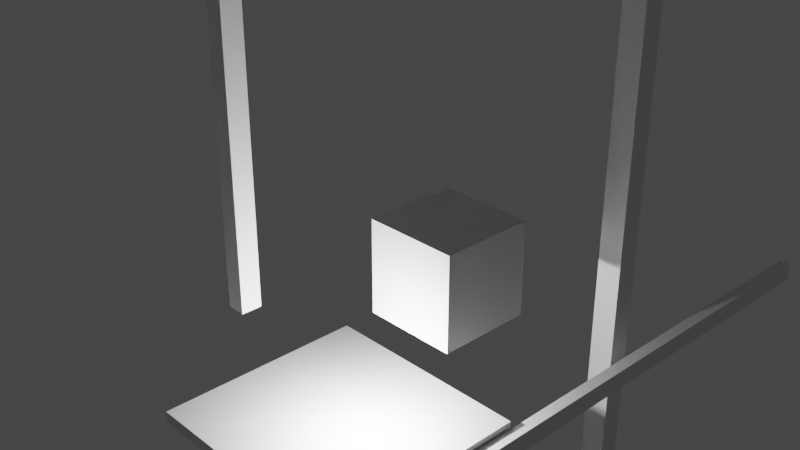 # Source: SM_Deccer_Cubes.blend  (saved by Blender 3.0.42; exported with 4.5.12 LTS)
import bpy
from mathutils import Matrix  # noqa: F401  (used for matrix-valued properties, if any)

bpy.ops.wm.read_factory_settings(use_empty=True)
scene = bpy.context.scene
scene.name = 'Scene'

# ---- collections
col_collection = bpy.data.collections.new('Collection'); scene.collection.children.link(col_collection)

# ---- world
world_world = bpy.data.worlds.new('World'); scene.world = world_world
world_world.use_nodes = True; world_world.node_tree.nodes.clear()
_N = world_world.node_tree.nodes; _L = world_world.node_tree.links
n0 = _N.new('ShaderNodeOutputWorld'); n0.name = 'World Output'; n0.location = (300, 300)
n1 = _N.new('ShaderNodeBackground'); n1.name = 'Background'; n1.location = (10, 300)
n1.inputs[0].default_value = (0.05088, 0.05088, 0.05088, 1.0)
_L.new(n1.outputs[0], n0.inputs[0])
n0.is_active_output = True
world_world.color = (0.05088, 0.05088, 0.05088)
world_world.use_sun_shadow = False
world_world.sun_shadow_jitter_overblur = 0.0

# ---- cameras
cam_camera = bpy.data.cameras.new('Camera')
cam_camera.clip_end = 100.0
cam_camera.ortho_scale = 7.314

# ---- lights
light_light = bpy.data.lights.new('Light', 'POINT')
light_light.transmission_factor = 0.0
light_light.energy = 1000.0
light_light.shadow_soft_size = 0.1
light_light.shadow_maximum_resolution = 0.006
light_light.use_absolute_resolution = True

# ---- meshes
me_cube = bpy.data.meshes.new('Cube')
me_cube.from_pydata([(1.0, 1.0, 1.0), (1.0, 1.0, -1.0), (1.0, -1.0, 1.0), (1.0, -1.0, -1.0), (-1.0, 1.0, 1.0), (-1.0, 1.0, -1.0), (-1.0, -1.0, 1.0), (-1.0, -1.0, -1.0)], [], [(0, 4, 6, 2), (3, 2, 6, 7), (7, 6, 4, 5), (5, 1, 3, 7), (1, 0, 2, 3), (5, 4, 0, 1)])
_uv = me_cube.uv_layers.new(name='UVMap')
_uv.uv.foreach_set('vector', [0.625, 0.5, 0.875, 0.5, 0.875, 0.75, 0.625, 0.75, 0.375, 0.75, 0.625, 0.75, 0.625, 1.0, 0.375, 1.0, 0.375, 0.0, 0.625, 0.0, 0.625, 0.25, 0.375, 0.25, 0.125, 0.5, 0.375, 0.5, 0.375, 0.75, 0.125, 0.75, 0.375, 0.5, 0.625, 0.5, 0.625, 0.75, 0.375, 0.75, 0.375, 0.25, 0.625, 0.25, 0.625, 0.5, 0.375, 0.5])
me_cube.use_remesh_preserve_volume = False
me_cube.use_remesh_preserve_attributes = False
me_cube.use_mirror_vertex_groups = False
me_cube.update()
me_cube_001 = bpy.data.meshes.new('Cube.001')
me_cube_001.from_pydata([(1.0, 1.0, 1.0), (1.0, 1.0, -1.0), (1.0, -1.0, 1.0), (1.0, -1.0, -1.0), (-1.0, 1.0, 1.0), (-1.0, 1.0, -1.0), (-1.0, -1.0, 1.0), (-1.0, -1.0, -1.0)], [], [(0, 4, 6, 2), (3, 2, 6, 7), (7, 6, 4, 5), (5, 1, 3, 7), (1, 0, 2, 3), (5, 4, 0, 1)])
_uv = me_cube_001.uv_layers.new(name='UVMap')
_uv.uv.foreach_set('vector', [0.625, 0.5, 0.875, 0.5, 0.875, 0.75, 0.625, 0.75, 0.375, 0.75, 0.625, 0.75, 0.625, 1.0, 0.375, 1.0, 0.375, 0.0, 0.625, 0.0, 0.625, 0.25, 0.375, 0.25, 0.125, 0.5, 0.375, 0.5, 0.375, 0.75, 0.125, 0.75, 0.375, 0.5, 0.625, 0.5, 0.625, 0.75, 0.375, 0.75, 0.375, 0.25, 0.625, 0.25, 0.625, 0.5, 0.375, 0.5])
me_cube_001.use_remesh_preserve_volume = False
me_cube_001.use_remesh_preserve_attributes = False
me_cube_001.use_mirror_vertex_groups = False
me_cube_001.update()
me_cube_002 = bpy.data.meshes.new('Cube.002')
me_cube_002.from_pydata([(1.0, 1.0, 1.0), (1.0, 1.0, -1.0), (1.0, -1.0, 1.0), (1.0, -1.0, -1.0), (-1.0, 1.0, 1.0), (-1.0, 1.0, -1.0), (-1.0, -1.0, 1.0), (-1.0, -1.0, -1.0)], [], [(0, 4, 6, 2), (3, 2, 6, 7), (7, 6, 4, 5), (5, 1, 3, 7), (1, 0, 2, 3), (5, 4, 0, 1)])
_uv = me_cube_002.uv_layers.new(name='UVMap')
_uv.uv.foreach_set('vector', [0.625, 0.5, 0.875, 0.5, 0.875, 0.75, 0.625, 0.75, 0.375, 0.75, 0.625, 0.75, 0.625, 1.0, 0.375, 1.0, 0.375, 0.0, 0.625, 0.0, 0.625, 0.25, 0.375, 0.25, 0.125, 0.5, 0.375, 0.5, 0.375, 0.75, 0.125, 0.75, 0.375, 0.5, 0.625, 0.5, 0.625, 0.75, 0.375, 0.75, 0.375, 0.25, 0.625, 0.25, 0.625, 0.5, 0.375, 0.5])
me_cube_002.use_remesh_preserve_volume = False
me_cube_002.use_remesh_preserve_attributes = False
me_cube_002.use_mirror_vertex_groups = False
me_cube_002.update()
me_cube_003 = bpy.data.meshes.new('Cube.003')
me_cube_003.from_pydata([(1.0, 1.0, 1.0), (1.0, 1.0, -1.0), (1.0, -1.0, 1.0), (1.0, -1.0, -1.0), (-1.0, 1.0, 1.0), (-1.0, 1.0, -1.0), (-1.0, -1.0, 1.0), (-1.0, -1.0, -1.0)], [], [(0, 4, 6, 2), (3, 2, 6, 7), (7, 6, 4, 5), (5, 1, 3, 7), (1, 0, 2, 3), (5, 4, 0, 1)])
_uv = me_cube_003.uv_layers.new(name='UVMap')
_uv.uv.foreach_set('vector', [0.625, 0.5, 0.875, 0.5, 0.875, 0.75, 0.625, 0.75, 0.375, 0.75, 0.625, 0.75, 0.625, 1.0, 0.375, 1.0, 0.375, 0.0, 0.625, 0.0, 0.625, 0.25, 0.375, 0.25, 0.125, 0.5, 0.375, 0.5, 0.375, 0.75, 0.125, 0.75, 0.375, 0.5, 0.625, 0.5, 0.625, 0.75, 0.375, 0.75, 0.375, 0.25, 0.625, 0.25, 0.625, 0.5, 0.375, 0.5])
me_cube_003.use_remesh_preserve_volume = False
me_cube_003.use_remesh_preserve_attributes = False
me_cube_003.use_mirror_vertex_groups = False
me_cube_003.update()
me_cube_004 = bpy.data.meshes.new('Cube.004')
me_cube_004.from_pydata([(1.0, 1.0, 1.0), (1.0, 1.0, -1.0), (1.0, -1.0, 1.0), (1.0, -1.0, -1.0), (-1.0, 1.0, 1.0), (-1.0, 1.0, -1.0), (-1.0, -1.0, 1.0), (-1.0, -1.0, -1.0)], [], [(0, 4, 6, 2), (3, 2, 6, 7), (7, 6, 4, 5), (5, 1, 3, 7), (1, 0, 2, 3), (5, 4, 0, 1)])
_uv = me_cube_004.uv_layers.new(name='UVMap')
_uv.uv.foreach_set('vector', [0.625, 0.5, 0.875, 0.5, 0.875, 0.75, 0.625, 0.75, 0.375, 0.75, 0.625, 0.75, 0.625, 1.0, 0.375, 1.0, 0.375, 0.0, 0.625, 0.0, 0.625, 0.25, 0.375, 0.25, 0.125, 0.5, 0.375, 0.5, 0.375, 0.75, 0.125, 0.75, 0.375, 0.5, 0.625, 0.5, 0.625, 0.75, 0.375, 0.75, 0.375, 0.25, 0.625, 0.25, 0.625, 0.5, 0.375, 0.5])
me_cube_004.use_remesh_preserve_volume = False
me_cube_004.use_remesh_preserve_attributes = False
me_cube_004.use_mirror_vertex_groups = False
me_cube_004.update()

# ---- objects
ob_cube = bpy.data.objects.new('Cube', me_cube)
ob_light = bpy.data.objects.new('Light', light_light)
ob_camera = bpy.data.objects.new('Camera', cam_camera)
ob_cube_001 = bpy.data.objects.new('Cube.001', me_cube_001)
ob_cube_002 = bpy.data.objects.new('Cube.002', me_cube_002)
ob_cube_003 = bpy.data.objects.new('Cube.003', me_cube_003)
ob_cube_004 = bpy.data.objects.new('Cube.004', me_cube_004)

# ---- transforms, parenting, visibility, modifiers, constraints
ob_cube.location = (0.0, 0.0, 0.0)
ob_cube.lock_rotations_4d = False
ob_cube.empty_display_type = 'ARROWS'
ob_cube.lineart.crease_threshold = 0.0
ob_light.location = (0.4698, -2.413, -1.349)
ob_light.rotation_euler = (0.6503, 0.05522, 1.866)
ob_light.lock_rotations_4d = False
ob_light.empty_display_type = 'ARROWS'
ob_light.color = (0.0, 0.0, 0.0, 0.0)
ob_light.lineart.crease_threshold = 0.0
ob_camera.location = (12.7, -13.2, 10.0)
ob_camera.rotation_euler = (1.109, 0.0, 0.8149)
ob_camera.lock_rotations_4d = False
ob_camera.empty_display_type = 'ARROWS'
ob_camera.color = (0.0, 0.0, 0.0, 0.0)
ob_camera.display_type = 'WIRE'
ob_camera.lineart.crease_threshold = 0.0
ob_cube_001.parent = ob_cube
ob_cube_001.location = (1.999, 1.038, -2.83)
ob_cube_001.scale = (0.13, 8.48, 0.21)
ob_cube_001.lock_rotations_4d = False
ob_cube_001.empty_display_type = 'ARROWS'
ob_cube_001.lineart.crease_threshold = 0.0
ob_cube_002.parent = ob_cube
ob_cube_002.location = (1.196, 3.726, 0.8253)
ob_cube_002.scale = (0.27, 0.25, 8.15)
ob_cube_002.lock_rotations_4d = False
ob_cube_002.empty_display_type = 'ARROWS'
ob_cube_002.lineart.crease_threshold = 0.0
ob_cube_003.parent = ob_cube
ob_cube_003.location = (-2.572, -2.836, 2.423)
ob_cube_003.scale = (0.2, 0.22, 3.22)
ob_cube_003.lock_rotations_4d = False
ob_cube_003.empty_display_type = 'ARROWS'
ob_cube_003.lineart.crease_threshold = 0.0
ob_cube_004.parent = ob_cube
ob_cube_004.location = (-0.5066, -2.364, -2.612)
ob_cube_004.scale = (2.33, 2.25, 0.12)
ob_cube_004.lock_rotations_4d = False
ob_cube_004.empty_display_type = 'ARROWS'
ob_cube_004.lineart.crease_threshold = 0.0

# ---- collection membership
col_collection.objects.link(ob_cube)
col_collection.objects.link(ob_light)
col_collection.objects.link(ob_camera)
col_collection.objects.link(ob_cube_001)
col_collection.objects.link(ob_cube_002)
col_collection.objects.link(ob_cube_003)
col_collection.objects.link(ob_cube_004)

# ---- scene / render settings (as saved in the file)
scene.camera = ob_camera
scene.frame_start = 1; scene.frame_end = 250; scene.frame_set(1)
scene.render.engine = 'BLENDER_EEVEE_NEXT'
scene.cycles.sampling_pattern = 'TABULATED_SOBOL'
scene.cycles.use_light_tree = False
scene.view_settings.view_transform = 'Filmic'
bpy.context.view_layer.update()
